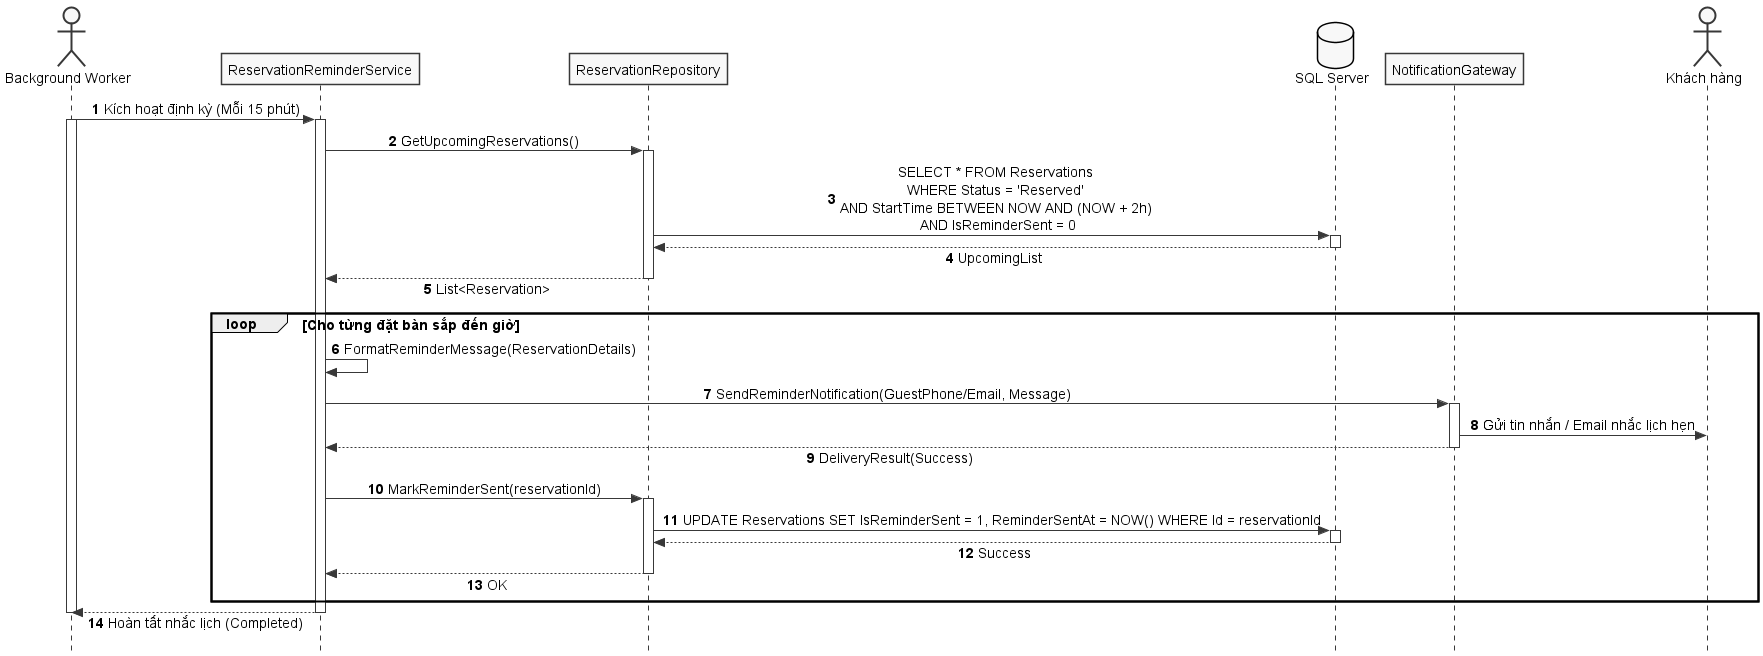

The diagram above was rendered by PlantUML. Its source (embedded in the PNG):
@startuml SD_UC_S3_Gui_Thong_Bao_Nhac_Hen_Dat_Ban
autonumber
skinparam style strictuml
skinparam monochrome true
skinparam shadowing false
skinparam sequenceMessageAlign center
skinparam responseMessageBelowArrow true
skinparam defaultFontName "Segoe UI", Arial, sans-serif
skinparam defaultFontSize 14

actor "Background Worker" as Worker
participant "ReservationReminderService" as Service
participant "ReservationRepository" as Repo
database "SQL Server" as DB
participant "NotificationGateway" as Gateway
actor "Khách hàng" as Guest

Worker -> Service: Kích hoạt định kỳ (Mỗi 15 phút)
activate Worker
activate Service

Service -> Repo: GetUpcomingReservations()
activate Repo
Repo -> DB: SELECT * FROM Reservations \nWHERE Status = 'Reserved' \nAND StartTime BETWEEN NOW AND (NOW + 2h) \nAND IsReminderSent = 0
activate DB
DB --> Repo: UpcomingList
deactivate DB
Repo --> Service: List<Reservation>
deactivate Repo

loop Cho từng đặt bàn sắp đến giờ
    Service -> Service: FormatReminderMessage(ReservationDetails)
    Service -> Gateway: SendReminderNotification(GuestPhone/Email, Message)
    activate Gateway
    Gateway -> Guest: Gửi tin nhắn / Email nhắc lịch hẹn
    Gateway --> Service: DeliveryResult(Success)
    deactivate Gateway
    
    Service -> Repo: MarkReminderSent(reservationId)
    activate Repo
    Repo -> DB: UPDATE Reservations SET IsReminderSent = 1, ReminderSentAt = NOW() WHERE Id = reservationId
    activate DB
    DB --> Repo: Success
    deactivate DB
    Repo --> Service: OK
    deactivate Repo
end

Service --> Worker: Hoàn tất nhắc lịch (Completed)
deactivate Service
deactivate Worker
@enduml